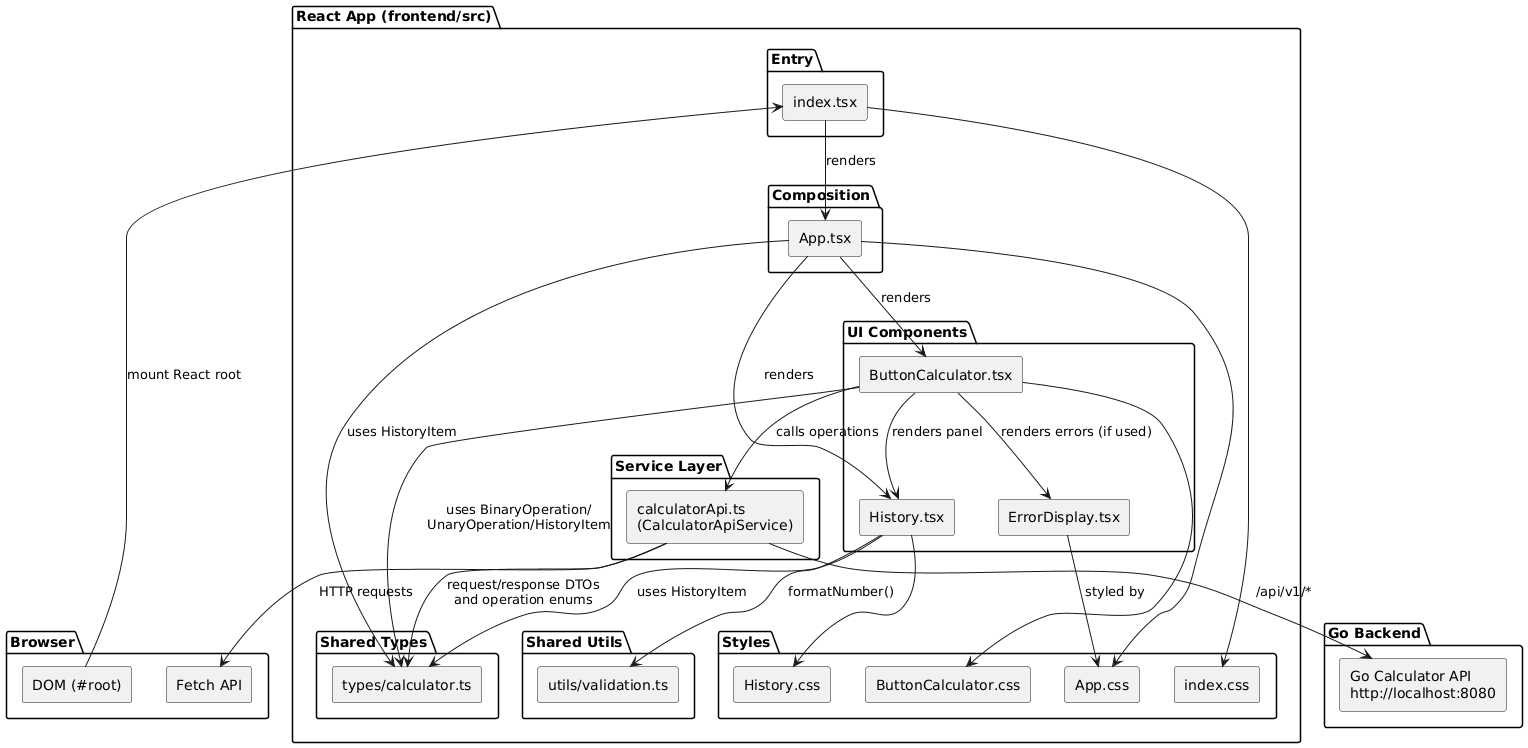

The diagram above was rendered by PlantUML. Its source (embedded in the PNG):
@startuml
skinparam componentStyle rectangle

package "Browser" {
  [DOM (#root)] as Dom
  [Fetch API] as Fetch
}

package "React App (frontend/src)" {

  package "Entry" {
    [index.tsx] as Index
  }

  package "Composition" {
    [App.tsx] as App
  }

  package "UI Components" {
    [ButtonCalculator.tsx] as ButtonCalculator
    [History.tsx] as History
    [ErrorDisplay.tsx] as ErrorDisplay
  }

  package "Service Layer" {
    [calculatorApi.ts\n(CalculatorApiService)] as ApiService
  }

  package "Shared Types" {
    [types/calculator.ts] as Types
  }

  package "Shared Utils" {
    [utils/validation.ts] as Validation
  }

  package "Styles" {
    [App.css] as AppCss
    [index.css] as IndexCss
    [ButtonCalculator.css] as ButtonCalcCss
    [History.css] as HistoryCss
  }
}

package "Go Backend" {
  [Go Calculator API\nhttp://localhost:8080] as GoApi
}

' Bootstrapping
Dom --> Index : mount React root
Index --> App : renders

' Composition
App --> ButtonCalculator : renders
App --> History : renders
App --> Types : uses HistoryItem

' UI internal dependencies
ButtonCalculator --> ApiService : calls operations
ButtonCalculator --> Types : uses BinaryOperation/\nUnaryOperation/HistoryItem
ButtonCalculator --> History : renders panel
ButtonCalculator --> ErrorDisplay : renders errors (if used)

History --> Types : uses HistoryItem
History --> Validation : formatNumber()

ErrorDisplay --> AppCss : styled by

' Service dependencies
ApiService --> Fetch : HTTP requests
ApiService --> Types : request/response DTOs\nand operation enums
ApiService --> GoApi : /api/v1/*

' Styles usage (high-level)
App --> AppCss
Index --> IndexCss
ButtonCalculator --> ButtonCalcCss
History --> HistoryCss
@enduml